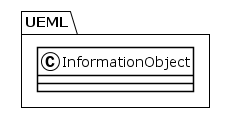

The diagram above was rendered by PlantUML. Its source (embedded in the PNG):
@startuml
!theme plain
package UEML {
class InformationObject {
}
}
@enduml